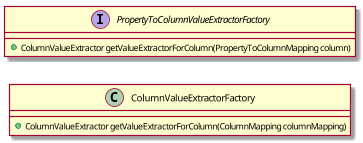

The diagram above was rendered by PlantUML. Its source (embedded in the PNG):
@startuml
left to right direction

class ColumnValueExtractorFactory{
+ ColumnValueExtractor getValueExtractorForColumn(ColumnMapping columnMapping)
}

interface PropertyToColumnValueExtractorFactory{
+ ColumnValueExtractor getValueExtractorForColumn(PropertyToColumnMapping column)
}

@enduml